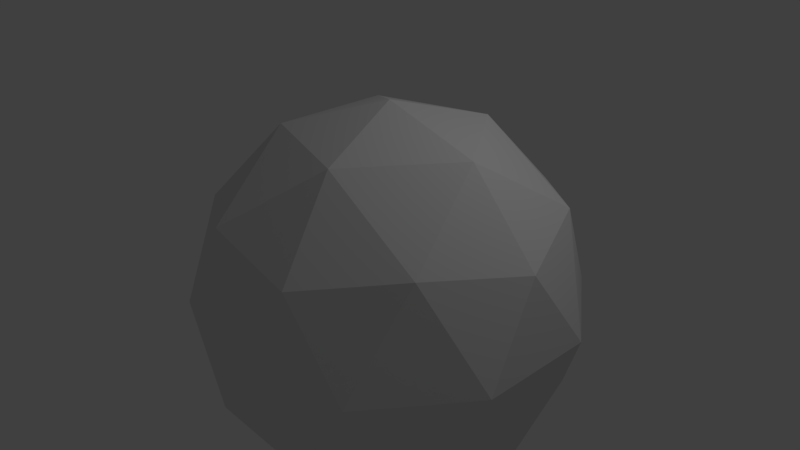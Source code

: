 # Source: asteroid_cylindric.blend  (saved by Blender 2.79.0; exported with 4.5.12 LTS)
import bpy
from mathutils import Matrix  # noqa: F401  (used for matrix-valued properties, if any)

bpy.ops.wm.read_factory_settings(use_empty=True)
scene = bpy.context.scene
scene.name = 'Scene'

# ---- collections
col_collection_1 = bpy.data.collections.new('Collection 1'); scene.collection.children.link(col_collection_1)

# ---- world
world_world = bpy.data.worlds.new('World'); scene.world = world_world
world_world.color = (0.05088, 0.05088, 0.05088)
world_world.use_sun_shadow = False
world_world.sun_shadow_jitter_overblur = 0.0
world_world.cycles.sampling_method = 'MANUAL'

# ---- cameras
cam_camera = bpy.data.cameras.new('Camera')
cam_camera.clip_end = 100.0
cam_camera.lens = 35.0
cam_camera.sensor_width = 32.0
cam_camera.sensor_height = 18.0
cam_camera.ortho_scale = 7.314
cam_camera.dof.focus_distance = 0.0
cam_camera.dof.aperture_fstop = 128.0

# ---- lights
light_lamp = bpy.data.lights.new('Lamp', 'POINT')
light_lamp.transmission_factor = 0.0
light_lamp.cutoff_distance = 30.0
light_lamp.energy = 100.0
light_lamp.shadow_buffer_clip_start = 1.001
light_lamp.shadow_soft_size = 0.1
light_lamp.shadow_maximum_resolution = 0.006
light_lamp.use_absolute_resolution = True

# ---- meshes
me_icosphere = bpy.data.meshes.new('Icosphere')
me_icosphere.from_pydata([(1.881e-09, -6.85e-09, -2.301), (1.665, -1.21, -1.029), (-0.6359, -1.957, -1.029), (-2.058, -6.85e-09, -1.029), (-0.6359, 1.957, -1.029), (1.665, 1.21, -1.029), (0.6359, -1.957, 1.029), (-1.665, -1.21, 1.029), (-1.665, 1.21, 1.029), (0.6359, 1.957, 1.029), (2.058, -6.85e-09, 1.029), (1.881e-09, -6.85e-09, 2.301), (-0.3738, -1.15, -1.957), (0.9785, -0.7109, -1.957), (0.6048, -1.861, -1.21), (1.957, -6.85e-09, -1.21), (0.9785, 0.7109, -1.957), (-1.21, -6.85e-09, -1.957), (-1.583, -1.15, -1.21), (-0.3738, 1.15, -1.957), (-1.583, 1.15, -1.21), (0.6048, 1.861, -1.21), (2.188, -0.7109, -1.35e-09), (2.188, 0.7109, -1.35e-09), (1.881e-09, -2.301, -1.35e-09), (1.352, -1.861, -1.35e-09), (-2.188, -0.7109, -1.35e-09), (-1.352, -1.861, -1.35e-09), (-1.352, 1.861, -1.35e-09), (-2.188, 0.7109, -1.35e-09), (1.352, 1.861, -1.35e-09), (1.881e-09, 2.301, -1.35e-09), (1.583, -1.15, 1.21), (-0.6048, -1.861, 1.21), (-1.957, -6.85e-09, 1.21), (-0.6048, 1.861, 1.21), (1.583, 1.15, 1.21), (0.3738, -1.15, 1.957), (1.21, -6.85e-09, 1.957), (-0.9785, -0.7109, 1.957), (-0.9785, 0.7109, 1.957), (0.3738, 1.15, 1.957), (-0.1869, -0.5752, -2.129), (1.322, -0.9602, -1.493), (-0.01555, -1.909, -1.119), (1.811, -0.6048, -1.119), (1.322, 0.9602, -1.493), (-0.6048, -6.85e-09, -2.129), (-1.821, -0.5752, -1.119), (-0.1869, 0.5752, -2.129), (-1.11, 1.554, -1.119), (1.135, 1.535, -1.119), (1.926, -0.9602, -0.5145), (2.123, 0.3555, 0.5144), (-0.3179, -2.129, -0.5145), (0.9941, -1.909, 0.5145), (-2.123, -0.3555, -0.5144), (-1.509, -1.535, 0.5145), (-0.9941, 1.909, -0.5145), (-1.926, 0.9602, 0.5145), (1.509, 1.535, -0.5145), (0.3179, 2.129, 0.5145), (1.11, -1.554, 1.119), (-1.135, -1.535, 1.119), (-1.811, 0.6048, 1.119), (0.01555, 1.909, 1.119), (1.821, 0.5752, 1.119), (0.5048, -1.554, 1.493), (0.6048, -6.85e-09, 2.129), (-1.322, -0.9602, 1.493), (-1.322, 0.9602, 1.493), (0.5048, 1.554, 1.493), (-0.5048, -1.554, -1.493), (0.4893, -0.3555, -2.129), (1.135, -1.535, -1.119), (1.811, 0.6048, -1.119), (0.4893, 0.3555, -2.129), (-1.634, -6.85e-09, -1.493), (-1.11, -1.554, -1.119), (-0.5048, 1.554, -1.493), (-1.821, 0.5752, -1.119), (-0.01555, 1.909, -1.119), (2.123, -0.3555, 0.5144), (1.926, 0.9602, -0.5145), (0.3179, -2.129, 0.5145), (1.509, -1.535, -0.5145), (-1.926, -0.9602, 0.5145), (-0.9941, -1.909, -0.5145), (-1.509, 1.535, 0.5145), (-2.123, 0.3555, -0.5144), (0.9941, 1.909, 0.5145), (-0.3179, 2.129, -0.5145), (1.821, -0.5752, 1.119), (0.01555, -1.909, 1.119), (-1.811, -0.6048, 1.119), (-1.135, 1.535, 1.119), (1.11, 1.554, 1.119), (0.1869, -0.5752, 2.129), (1.634, -6.85e-09, 1.493), (-0.4893, -0.3555, 2.129), (-0.4893, 0.3555, 2.129), (0.1869, 0.5752, 2.129), (0.7916, 0.5752, 1.957), (1.396, 0.5752, 1.583), (0.9785, 1.15, 1.583), (-0.3024, 0.9306, 1.957), (-0.1155, 1.506, 1.583), (-0.7917, 1.286, 1.583), (-0.9785, 0.0, 1.957), (-1.468, 0.3555, 1.583), (-1.468, -0.3555, 1.583), (-0.3024, -0.9306, 1.957), (-0.7917, -1.286, 1.583), (-0.1155, -1.506, 1.583), (0.7916, -0.5752, 1.957), (0.9785, -1.15, 1.583), (1.396, -0.5752, 1.583), (1.886, 0.9306, 0.6048), (1.77, 1.286, -1.35e-09), (1.468, 1.506, 0.6048), (-0.3024, 2.081, 0.6048), (-0.6762, 2.081, -1.35e-09), (-0.9785, 1.861, 0.6048), (-2.073, 0.3555, 0.6048), (-2.188, 0.0, -1.35e-09), (-2.073, -0.3555, 0.6048), (-0.9785, -1.861, 0.6048), (-0.6762, -2.081, -1.35e-09), (-0.3024, -2.081, 0.6048), (1.468, -1.506, 0.6048), (1.77, -1.286, -1.35e-09), (1.886, -0.9306, 0.6048), (0.6762, 2.081, -1.35e-09), (0.9785, 1.861, -0.6048), (0.3024, 2.081, -0.6048), (-1.77, 1.286, -1.35e-09), (-1.468, 1.506, -0.6048), (-1.886, 0.9306, -0.6048), (-1.77, -1.286, -1.35e-09), (-1.886, -0.9306, -0.6048), (-1.468, -1.506, -0.6048), (0.6762, -2.081, -1.35e-09), (0.3024, -2.081, -0.6048), (0.9785, -1.861, -0.6048), (2.188, 0.0, -1.35e-09), (2.073, -0.3555, -0.6048), (2.073, 0.3555, -0.6048), (0.7917, 1.286, -1.583), (0.3024, 0.9306, -1.957), (0.1155, 1.506, -1.583), (-0.9785, 1.15, -1.583), (-0.7916, 0.5752, -1.957), (-1.396, 0.5752, -1.583), (-1.396, -0.5752, -1.583), (-0.7916, -0.5752, -1.957), (-0.9785, -1.15, -1.583), (1.468, 0.3555, -1.583), (1.468, -0.3555, -1.583), (0.9785, 0.0, -1.957), (0.1155, -1.506, -1.583), (0.3024, -0.9306, -1.957), (0.7917, -1.286, -1.583)], [], [(0, 73, 42), (1, 43, 45), (0, 42, 47), (0, 47, 49), (0, 49, 76), (1, 45, 52), (2, 44, 54), (3, 48, 56), (4, 50, 58), (5, 51, 60), (1, 52, 85), (2, 54, 87), (3, 56, 89), (4, 58, 91), (5, 60, 83), (6, 62, 67), (7, 63, 69), (8, 64, 70), (9, 65, 71), (10, 66, 98), (38, 102, 68), (38, 103, 102), (36, 96, 104), (41, 105, 101), (41, 106, 105), (35, 95, 107), (40, 108, 100), (40, 109, 108), (34, 94, 110), (39, 111, 99), (39, 112, 111), (33, 93, 113), (37, 114, 97), (37, 115, 114), (32, 92, 116), (23, 117, 53), (23, 118, 117), (30, 90, 119), (31, 120, 61), (31, 121, 120), (28, 88, 122), (29, 123, 59), (29, 124, 123), (26, 86, 125), (27, 126, 57), (27, 127, 126), (24, 84, 128), (25, 129, 55), (25, 130, 129), (22, 82, 131), (30, 132, 90), (30, 133, 132), (21, 81, 134), (28, 135, 88), (28, 136, 135), (20, 80, 137), (26, 138, 86), (26, 139, 138), (18, 78, 140), (24, 141, 84), (24, 142, 141), (14, 74, 143), (22, 144, 82), (22, 145, 144), (15, 75, 146), (16, 147, 46), (16, 148, 147), (19, 79, 149), (19, 150, 79), (19, 151, 150), (17, 77, 152), (17, 153, 77), (17, 154, 153), (12, 72, 155), (15, 156, 75), (15, 157, 156), (13, 73, 158), (12, 159, 72), (12, 160, 159), (13, 43, 161), (161, 74, 14), (161, 43, 74), (43, 1, 74), (159, 161, 14), (159, 160, 161), (160, 13, 161), (72, 44, 2), (72, 159, 44), (159, 14, 44), (158, 76, 16), (158, 73, 76), (73, 0, 76), (156, 158, 16), (156, 157, 158), (157, 13, 158), (75, 46, 5), (75, 156, 46), (156, 16, 46), (155, 78, 18), (155, 72, 78), (72, 2, 78), (153, 155, 18), (153, 154, 155), (154, 12, 155), (77, 48, 3), (77, 153, 48), (153, 18, 48), (152, 80, 20), (152, 77, 80), (77, 3, 80), (150, 152, 20), (150, 151, 152), (151, 17, 152), (79, 50, 4), (79, 150, 50), (150, 20, 50), (149, 81, 21), (149, 79, 81), (79, 4, 81), (147, 149, 21), (147, 148, 149), (148, 19, 149), (46, 51, 5), (46, 147, 51), (147, 21, 51), (146, 83, 23), (146, 75, 83), (75, 5, 83), (144, 146, 23), (144, 145, 146), (145, 15, 146), (82, 53, 10), (82, 144, 53), (144, 23, 53), (143, 85, 25), (143, 74, 85), (74, 1, 85), (141, 143, 25), (141, 142, 143), (142, 14, 143), (84, 55, 6), (84, 141, 55), (141, 25, 55), (140, 87, 27), (140, 78, 87), (78, 2, 87), (138, 140, 27), (138, 139, 140), (139, 18, 140), (86, 57, 7), (86, 138, 57), (138, 27, 57), (137, 89, 29), (137, 80, 89), (80, 3, 89), (135, 137, 29), (135, 136, 137), (136, 20, 137), (88, 59, 8), (88, 135, 59), (135, 29, 59), (134, 91, 31), (134, 81, 91), (81, 4, 91), (132, 134, 31), (132, 133, 134), (133, 21, 134), (90, 61, 9), (90, 132, 61), (132, 31, 61), (131, 92, 32), (131, 82, 92), (82, 10, 92), (129, 131, 32), (129, 130, 131), (130, 22, 131), (55, 62, 6), (55, 129, 62), (129, 32, 62), (128, 93, 33), (128, 84, 93), (84, 6, 93), (126, 128, 33), (126, 127, 128), (127, 24, 128), (57, 63, 7), (57, 126, 63), (126, 33, 63), (125, 94, 34), (125, 86, 94), (86, 7, 94), (123, 125, 34), (123, 124, 125), (124, 26, 125), (59, 64, 8), (59, 123, 64), (123, 34, 64), (122, 95, 35), (122, 88, 95), (88, 8, 95), (120, 122, 35), (120, 121, 122), (121, 28, 122), (61, 65, 9), (61, 120, 65), (120, 35, 65), (119, 96, 36), (119, 90, 96), (90, 9, 96), (117, 119, 36), (117, 118, 119), (118, 30, 119), (53, 66, 10), (53, 117, 66), (117, 36, 66), (116, 98, 38), (116, 92, 98), (92, 10, 98), (114, 116, 38), (114, 115, 116), (115, 32, 116), (97, 68, 11), (97, 114, 68), (114, 38, 68), (113, 67, 37), (113, 93, 67), (93, 6, 67), (111, 113, 37), (111, 112, 113), (112, 33, 113), (99, 97, 11), (99, 111, 97), (111, 37, 97), (110, 69, 39), (110, 94, 69), (94, 7, 69), (108, 110, 39), (108, 109, 110), (109, 34, 110), (100, 99, 11), (100, 108, 99), (108, 39, 99), (107, 70, 40), (107, 95, 70), (95, 8, 70), (105, 107, 40), (105, 106, 107), (106, 35, 107), (101, 100, 11), (101, 105, 100), (105, 40, 100), (104, 71, 41), (104, 96, 71), (96, 9, 71), (102, 104, 41), (102, 103, 104), (103, 36, 104), (68, 101, 11), (68, 102, 101), (102, 41, 101), (98, 103, 38), (98, 66, 103), (66, 36, 103), (71, 106, 41), (71, 65, 106), (65, 35, 106), (70, 109, 40), (70, 64, 109), (64, 34, 109), (69, 112, 39), (69, 63, 112), (63, 33, 112), (67, 115, 37), (67, 62, 115), (62, 32, 115), (83, 118, 23), (83, 60, 118), (60, 30, 118), (91, 121, 31), (91, 58, 121), (58, 28, 121), (89, 124, 29), (89, 56, 124), (56, 26, 124), (87, 127, 27), (87, 54, 127), (54, 24, 127), (85, 130, 25), (85, 52, 130), (52, 22, 130), (60, 133, 30), (60, 51, 133), (51, 21, 133), (58, 136, 28), (58, 50, 136), (50, 20, 136), (56, 139, 26), (56, 48, 139), (48, 18, 139), (54, 142, 24), (54, 44, 142), (44, 14, 142), (52, 145, 22), (52, 45, 145), (45, 15, 145), (76, 148, 16), (76, 49, 148), (49, 19, 148), (49, 151, 19), (49, 47, 151), (47, 17, 151), (47, 154, 17), (47, 42, 154), (42, 12, 154), (45, 157, 15), (45, 43, 157), (43, 13, 157), (42, 160, 12), (42, 73, 160), (73, 13, 160)])
_uv = me_icosphere.uv_layers.new(name='UVMap')
_uv.uv.foreach_set('vector', [0.4136, 0.8441, 0.4784, 0.8508, 0.436, 0.922, 0.6623, 0.8441, 0.6027, 0.8508, 0.6384, 0.7624, 0.4136, 0.8441, 0.436, 0.922, 0.3724, 0.8776, 0.4136, 0.8441, 0.3724, 0.8776, 0.3754, 0.7789, 0.4136, 0.8441, 0.3754, 0.7789, 0.441, 0.7624, 0.4436, 0.094, 0.4932, 0.047, 0.5013, 0.13, 0.9193, 0.1536, 0.9597, 0.118, 0.9591, 0.2168, 0.6708, 0.1659, 0.7301, 0.1562, 0.6968, 0.2464, 0.1082, 0.094, 0.1659, 0.13, 0.1019, 0.1812, 0.8565, 0.9972, 0.7933, 0.9972, 0.825, 0.9269, 0.4436, 0.094, 0.5013, 0.13, 0.4373, 0.1812, 0.9193, 0.1536, 0.9591, 0.2168, 0.8941, 0.2366, 0.3262, 0.2684, 0.3308, 0.3514, 0.2749, 0.3197, 0.1082, 0.094, 0.1019, 0.1812, 0.05412, 0.13, 0.8565, 0.9972, 0.825, 0.9269, 0.898, 0.9305, 0.4436, 0.4429, 0.5013, 0.4069, 0.4932, 0.4899, 0.1273, 0.5432, 0.1905, 0.54, 0.1606, 0.6119, 0.0, 0.8441, 0.02387, 0.7624, 0.05955, 0.8508, 0.743, 0.6905, 0.7026, 0.6549, 0.7674, 0.6137, 0.9915, 0.7028, 0.9322, 0.6931, 0.9647, 0.6235, 0.3311, 0.9111, 0.2675, 0.9556, 0.2899, 0.8776, 0.9378, 0.5441, 0.9053, 0.6138, 0.8648, 0.5405, 0.8728, 0.6834, 0.8079, 0.687, 0.8323, 0.6102, 0.2039, 1.0, 0.1615, 0.9288, 0.2263, 0.922, 0.2039, 1.0, 0.1308, 1.0, 0.1615, 0.9288, 0.05771, 1.0, 0.02885, 0.922, 0.0884, 0.9288, 0.1191, 0.8576, 0.1565, 0.7691, 0.1839, 0.8508, 0.1191, 0.8576, 0.08342, 0.7691, 0.1565, 0.7691, 0.04775, 0.6807, 0.08754, 0.6119, 0.1208, 0.6807, 0.1939, 0.6807, 0.2595, 0.6972, 0.2213, 0.7624, 0.1939, 0.6807, 0.2238, 0.6088, 0.2595, 0.6972, 0.4045, 0.5369, 0.4241, 0.4899, 0.4736, 0.5369, 0.325, 0.7138, 0.3281, 0.8125, 0.2869, 0.7789, 0.5427, 0.5369, 0.5508, 0.4539, 0.6067, 0.4856, 0.559, 0.371, 0.6103, 0.3197, 0.6149, 0.4027, 0.9396, 0.8637, 0.9062, 0.7736, 0.9655, 0.7833, 0.9396, 0.8637, 0.8665, 0.8601, 0.9062, 0.7736, 0.7935, 0.8565, 0.7682, 0.7735, 0.8332, 0.77, 0.6634, 0.8169, 0.6628, 0.7182, 0.7032, 0.7537, 0.0, 0.1659, 0.04774, 0.2172, 4.713e-07, 0.2685, 0.09549, 0.2684, 0.1019, 0.3557, 0.04774, 0.3197, 0.2236, 0.371, 0.2154, 0.4539, 0.1659, 0.4069, 0.2236, 0.371, 0.2795, 0.4027, 0.2154, 0.4539, 0.01712, 0.5369, 0.07222, 0.54, 0.03243, 0.6088, 0.8688, 0.3196, 0.9005, 0.39, 0.8373, 0.39, 0.8688, 0.3196, 0.9339, 0.2998, 0.9005, 0.39, 0.3354, 0.371, 0.3895, 0.4069, 0.3699, 0.4539, 0.4309, 0.2684, 0.4949, 0.3197, 0.4373, 0.3557, 0.4309, 0.2684, 0.4949, 0.2172, 0.4949, 0.3197, 0.559, 0.1659, 0.6103, 0.2172, 0.559, 0.2684, 0.7935, 0.8565, 0.7284, 0.8367, 0.7682, 0.7735, 0.7935, 0.8565, 0.7618, 0.9269, 0.7284, 0.8367, 0.0691, 0.0, 0.08867, 0.047, 0.03455, 0.08296, 0.09549, 0.2684, 0.1595, 0.3197, 0.1019, 0.3557, 0.09549, 0.2684, 0.1595, 0.2172, 0.1595, 0.3197, 0.2236, 0.1659, 0.2749, 0.2172, 0.2236, 0.2684, 0.7227, 0.3268, 0.7958, 0.3232, 0.7643, 0.3936, 0.7227, 0.3268, 0.7561, 0.2367, 0.7958, 0.3232, 0.7895, 0.1465, 0.8544, 0.1501, 0.8291, 0.2331, 0.3354, 0.371, 0.3831, 0.3197, 0.3895, 0.4069, 0.3354, 0.371, 0.3354, 0.2684, 0.3831, 0.3197, 0.3354, 0.1659, 0.3895, 0.13, 0.3831, 0.2172, 0.559, 0.1659, 0.6149, 0.1342, 0.6103, 0.2172, 0.559, 0.1659, 0.5508, 0.08296, 0.6149, 0.1342, 0.6145, 0.6807, 0.5748, 0.6119, 0.6299, 0.6088, 0.4684, 0.6807, 0.4385, 0.6088, 0.5017, 0.6119, 0.4684, 0.6807, 0.4028, 0.6972, 0.4385, 0.6088, 0.2073, 6.877e-08, 0.1578, 0.047, 0.1382, 5.158e-08, 0.2073, 6.877e-08, 0.2154, 0.08295, 0.1578, 0.047, 0.2073, 6.877e-08, 0.2713, 0.05127, 0.2154, 0.08295, 0.3354, 0.1025, 0.3308, 0.1855, 0.2795, 0.1342, 0.7244, 0.00724, 0.757, 0.07689, 0.6976, 0.08657, 0.7244, 0.00724, 0.7975, 0.00362, 0.757, 0.07689, 0.8705, 0.0, 0.8949, 0.07679, 0.83, 0.07327, 0.6145, 0.6807, 0.5415, 0.6807, 0.5748, 0.6119, 0.6145, 0.6807, 0.5789, 0.7691, 0.5415, 0.6807, 0.5432, 0.8576, 0.4784, 0.8508, 0.5058, 0.7691, 0.8705, 0.0, 0.9353, 0.04125, 0.8949, 0.07679, 0.4584, 1.0, 0.5008, 0.9288, 0.5315, 1.0, 0.5432, 0.8576, 0.6027, 0.8508, 0.5739, 0.9288, 0.5739, 0.9288, 0.6334, 0.922, 0.6046, 1.0, 0.5739, 0.9288, 0.6027, 0.8508, 0.6334, 0.922, 0.6027, 0.8508, 0.6623, 0.8441, 0.6334, 0.922, 0.5315, 1.0, 0.5739, 0.9288, 0.6046, 1.0, 0.5315, 1.0, 0.5008, 0.9288, 0.5739, 0.9288, 0.5008, 0.9288, 0.5432, 0.8576, 0.5739, 0.9288, 0.8949, 0.07679, 0.9597, 0.118, 0.9193, 0.1536, 0.8949, 0.07679, 0.9353, 0.04125, 0.9597, 0.118, 0.9353, 0.04125, 1.0, 0.08251, 0.9597, 0.118, 0.5058, 0.7691, 0.441, 0.7624, 0.4684, 0.6807, 0.5058, 0.7691, 0.4784, 0.8508, 0.441, 0.7624, 0.4784, 0.8508, 0.4136, 0.8441, 0.441, 0.7624, 0.5415, 0.6807, 0.5058, 0.7691, 0.4684, 0.6807, 0.5415, 0.6807, 0.5789, 0.7691, 0.5058, 0.7691, 0.5789, 0.7691, 0.5432, 0.8576, 0.5058, 0.7691, 0.5748, 0.6119, 0.5017, 0.6119, 0.535, 0.5432, 0.5748, 0.6119, 0.5415, 0.6807, 0.5017, 0.6119, 0.5415, 0.6807, 0.4684, 0.6807, 0.5017, 0.6119, 0.83, 0.07327, 0.8544, 0.1501, 0.7895, 0.1465, 0.83, 0.07327, 0.8949, 0.07679, 0.8544, 0.1501, 0.8949, 0.07679, 0.9193, 0.1536, 0.8544, 0.1501, 0.757, 0.07689, 0.83, 0.07327, 0.7895, 0.1465, 0.757, 0.07689, 0.7975, 0.00362, 0.83, 0.07327, 0.7975, 0.00362, 0.8705, 0.0, 0.83, 0.07327, 0.6976, 0.08657, 0.7301, 0.1562, 0.6708, 0.1659, 0.6976, 0.08657, 0.757, 0.07689, 0.7301, 0.1562, 0.757, 0.07689, 0.7895, 0.1465, 0.7301, 0.1562, 0.2795, 0.1342, 0.2749, 0.2172, 0.2236, 0.1659, 0.2795, 0.1342, 0.3308, 0.1855, 0.2749, 0.2172, 0.3308, 0.1855, 0.3262, 0.2684, 0.2749, 0.2172, 0.2154, 0.08295, 0.2795, 0.1342, 0.2236, 0.1659, 0.2154, 0.08295, 0.2713, 0.05127, 0.2795, 0.1342, 0.2713, 0.05127, 0.3354, 0.1025, 0.2795, 0.1342, 0.1578, 0.047, 0.1659, 0.13, 0.1082, 0.094, 0.1578, 0.047, 0.2154, 0.08295, 0.1659, 0.13, 0.2154, 0.08295, 0.2236, 0.1659, 0.1659, 0.13, 0.1382, 5.158e-08, 0.08867, 0.047, 0.0691, 0.0, 0.1382, 5.158e-08, 0.1578, 0.047, 0.08867, 0.047, 0.1578, 0.047, 0.1082, 0.094, 0.08867, 0.047, 0.4385, 0.6088, 0.373, 0.6253, 0.4086, 0.5369, 0.4385, 0.6088, 0.4028, 0.6972, 0.373, 0.6253, 0.4028, 0.6972, 0.3373, 0.7138, 0.373, 0.6253, 0.5017, 0.6119, 0.4718, 0.54, 0.535, 0.5432, 0.5017, 0.6119, 0.4385, 0.6088, 0.4718, 0.54, 0.4385, 0.6088, 0.4086, 0.5369, 0.4718, 0.54, 0.6299, 0.6088, 0.5901, 0.54, 0.6452, 0.5369, 0.6299, 0.6088, 0.5748, 0.6119, 0.5901, 0.54, 0.5748, 0.6119, 0.535, 0.5432, 0.5901, 0.54, 0.6149, 0.1342, 0.6067, 0.05127, 0.6708, 0.1025, 0.6149, 0.1342, 0.5508, 0.08296, 0.6067, 0.05127, 0.5508, 0.08296, 0.5427, 0.0, 0.6067, 0.05127, 0.6103, 0.2172, 0.6662, 0.1855, 0.6616, 0.2684, 0.6103, 0.2172, 0.6149, 0.1342, 0.6662, 0.1855, 0.6149, 0.1342, 0.6708, 0.1025, 0.6662, 0.1855, 0.3831, 0.2172, 0.4373, 0.1812, 0.4309, 0.2684, 0.3831, 0.2172, 0.3895, 0.13, 0.4373, 0.1812, 0.3895, 0.13, 0.4436, 0.094, 0.4373, 0.1812, 0.3831, 0.3197, 0.3831, 0.2172, 0.4309, 0.2684, 0.3831, 0.3197, 0.3354, 0.2684, 0.3831, 0.2172, 0.3354, 0.2684, 0.3354, 0.1659, 0.3831, 0.2172, 0.3895, 0.4069, 0.4373, 0.3557, 0.4436, 0.4429, 0.3895, 0.4069, 0.3831, 0.3197, 0.4373, 0.3557, 0.3831, 0.3197, 0.4309, 0.2684, 0.4373, 0.3557, 0.8291, 0.2331, 0.8941, 0.2366, 0.8688, 0.3196, 0.8291, 0.2331, 0.8544, 0.1501, 0.8941, 0.2366, 0.8544, 0.1501, 0.9193, 0.1536, 0.8941, 0.2366, 0.7958, 0.3232, 0.8291, 0.2331, 0.8688, 0.3196, 0.7958, 0.3232, 0.7561, 0.2367, 0.8291, 0.2331, 0.7561, 0.2367, 0.7895, 0.1465, 0.8291, 0.2331, 0.7643, 0.3936, 0.8373, 0.39, 0.8058, 0.4603, 0.7643, 0.3936, 0.7958, 0.3232, 0.8373, 0.39, 0.7958, 0.3232, 0.8688, 0.3196, 0.8373, 0.39, 0.2236, 0.2684, 0.2749, 0.3197, 0.2236, 0.371, 0.2236, 0.2684, 0.2749, 0.2172, 0.2749, 0.3197, 0.2749, 0.2172, 0.3262, 0.2684, 0.2749, 0.3197, 0.1595, 0.3197, 0.2236, 0.2684, 0.2236, 0.371, 0.1595, 0.3197, 0.1595, 0.2172, 0.2236, 0.2684, 0.1595, 0.2172, 0.2236, 0.1659, 0.2236, 0.2684, 0.1019, 0.3557, 0.1659, 0.4069, 0.1082, 0.4429, 0.1019, 0.3557, 0.1595, 0.3197, 0.1659, 0.4069, 0.1595, 0.3197, 0.2236, 0.371, 0.1659, 0.4069, 0.03455, 0.08296, 0.05412, 0.13, 0.0, 0.1659, 0.03455, 0.08296, 0.08867, 0.047, 0.05412, 0.13, 0.08867, 0.047, 0.1082, 0.094, 0.05412, 0.13, 0.7284, 0.8367, 0.6967, 0.9071, 0.6634, 0.8169, 0.7284, 0.8367, 0.7618, 0.9269, 0.6967, 0.9071, 0.7618, 0.9269, 0.7301, 0.9972, 0.6967, 0.9071, 0.7682, 0.7735, 0.7032, 0.7537, 0.743, 0.6905, 0.7682, 0.7735, 0.7284, 0.8367, 0.7032, 0.7537, 0.7284, 0.8367, 0.6634, 0.8169, 0.7032, 0.7537, 0.559, 0.2684, 0.6103, 0.3197, 0.559, 0.371, 0.559, 0.2684, 0.6103, 0.2172, 0.6103, 0.3197, 0.6103, 0.2172, 0.6616, 0.2684, 0.6103, 0.3197, 0.4949, 0.3197, 0.559, 0.2684, 0.559, 0.371, 0.4949, 0.3197, 0.4949, 0.2172, 0.559, 0.2684, 0.4949, 0.2172, 0.559, 0.1659, 0.559, 0.2684, 0.4373, 0.3557, 0.5013, 0.4069, 0.4436, 0.4429, 0.4373, 0.3557, 0.4949, 0.3197, 0.5013, 0.4069, 0.4949, 0.3197, 0.559, 0.371, 0.5013, 0.4069, 0.3699, 0.4539, 0.4241, 0.4899, 0.4045, 0.5369, 0.3699, 0.4539, 0.3895, 0.4069, 0.4241, 0.4899, 0.3895, 0.4069, 0.4436, 0.4429, 0.4241, 0.4899, 0.9005, 0.39, 0.9656, 0.3702, 0.9322, 0.4603, 0.9005, 0.39, 0.9339, 0.2998, 0.9656, 0.3702, 0.9339, 0.2998, 0.9989, 0.28, 0.9656, 0.3702, 0.8373, 0.39, 0.869, 0.4603, 0.8058, 0.4603, 0.8373, 0.39, 0.9005, 0.39, 0.869, 0.4603, 0.9005, 0.39, 0.9322, 0.4603, 0.869, 0.4603, 0.03243, 0.6088, 0.08754, 0.6119, 0.04775, 0.6807, 0.03243, 0.6088, 0.07222, 0.54, 0.08754, 0.6119, 0.07222, 0.54, 0.1273, 0.5432, 0.08754, 0.6119, 0.2154, 0.4539, 0.2713, 0.4856, 0.2073, 0.5369, 0.2154, 0.4539, 0.2795, 0.4027, 0.2713, 0.4856, 0.2795, 0.4027, 0.3354, 0.4344, 0.2713, 0.4856, 0.1659, 0.4069, 0.1578, 0.4899, 0.1082, 0.4429, 0.1659, 0.4069, 0.2154, 0.4539, 0.1578, 0.4899, 0.2154, 0.4539, 0.2073, 0.5369, 0.1578, 0.4899, 0.04774, 0.3197, 0.05412, 0.4069, 9.55e-07, 0.371, 0.04774, 0.3197, 0.1019, 0.3557, 0.05412, 0.4069, 0.1019, 0.3557, 0.1082, 0.4429, 0.05412, 0.4069, 4.713e-07, 0.2685, 0.04774, 0.3197, 9.55e-07, 0.371, 4.713e-07, 0.2685, 0.04774, 0.2172, 0.04774, 0.3197, 0.04774, 0.2172, 0.09549, 0.2684, 0.04774, 0.3197, 0.7032, 0.7537, 0.7026, 0.6549, 0.743, 0.6905, 0.7032, 0.7537, 0.6628, 0.7182, 0.7026, 0.6549, 0.6628, 0.7182, 0.6623, 0.6194, 0.7026, 0.6549, 0.8332, 0.77, 0.8079, 0.687, 0.8728, 0.6834, 0.8332, 0.77, 0.7682, 0.7735, 0.8079, 0.687, 0.7682, 0.7735, 0.743, 0.6905, 0.8079, 0.687, 0.9062, 0.7736, 0.8332, 0.77, 0.8728, 0.6834, 0.9062, 0.7736, 0.8665, 0.8601, 0.8332, 0.77, 0.8665, 0.8601, 0.7935, 0.8565, 0.8332, 0.77, 0.9655, 0.7833, 0.9322, 0.6931, 0.9915, 0.7028, 0.9655, 0.7833, 0.9062, 0.7736, 0.9322, 0.6931, 0.9062, 0.7736, 0.8728, 0.6834, 0.9322, 0.6931, 0.6149, 0.4027, 0.6662, 0.3514, 0.6708, 0.4344, 0.6149, 0.4027, 0.6103, 0.3197, 0.6662, 0.3514, 0.6103, 0.3197, 0.6616, 0.2684, 0.6662, 0.3514, 0.6067, 0.4856, 0.6149, 0.4027, 0.6708, 0.4344, 0.6067, 0.4856, 0.5508, 0.4539, 0.6149, 0.4027, 0.5508, 0.4539, 0.559, 0.371, 0.6149, 0.4027, 0.2869, 0.7789, 0.2899, 0.8776, 0.2487, 0.8441, 0.2869, 0.7789, 0.3281, 0.8125, 0.2899, 0.8776, 0.3281, 0.8125, 0.3311, 0.9111, 0.2899, 0.8776, 0.4736, 0.5369, 0.4932, 0.4899, 0.5427, 0.5369, 0.4736, 0.5369, 0.4241, 0.4899, 0.4932, 0.4899, 0.4241, 0.4899, 0.4436, 0.4429, 0.4932, 0.4899, 0.2595, 0.6972, 0.2893, 0.6253, 0.325, 0.7138, 0.2595, 0.6972, 0.2238, 0.6088, 0.2893, 0.6253, 0.2238, 0.6088, 0.2537, 0.5369, 0.2893, 0.6253, 0.2213, 0.7624, 0.2869, 0.7789, 0.2487, 0.8441, 0.2213, 0.7624, 0.2595, 0.6972, 0.2869, 0.7789, 0.2595, 0.6972, 0.325, 0.7138, 0.2869, 0.7789, 0.1208, 0.6807, 0.1606, 0.6119, 0.1939, 0.6807, 0.1208, 0.6807, 0.08754, 0.6119, 0.1606, 0.6119, 0.08754, 0.6119, 0.1273, 0.5432, 0.1606, 0.6119, 0.1565, 0.7691, 0.1208, 0.6807, 0.1939, 0.6807, 0.1565, 0.7691, 0.08342, 0.7691, 0.1208, 0.6807, 0.08342, 0.7691, 0.04775, 0.6807, 0.1208, 0.6807, 0.1839, 0.8508, 0.2213, 0.7624, 0.2487, 0.8441, 0.1839, 0.8508, 0.1565, 0.7691, 0.2213, 0.7624, 0.1565, 0.7691, 0.1939, 0.6807, 0.2213, 0.7624, 0.0884, 0.9288, 0.05955, 0.8508, 0.1191, 0.8576, 0.0884, 0.9288, 0.02885, 0.922, 0.05955, 0.8508, 0.02885, 0.922, 0.0, 0.8441, 0.05955, 0.8508, 0.1615, 0.9288, 0.0884, 0.9288, 0.1191, 0.8576, 0.1615, 0.9288, 0.1308, 1.0, 0.0884, 0.9288, 0.1308, 1.0, 0.05771, 1.0, 0.0884, 0.9288, 0.2263, 0.922, 0.1839, 0.8508, 0.2487, 0.8441, 0.2263, 0.922, 0.1615, 0.9288, 0.1839, 0.8508, 0.1615, 0.9288, 0.1191, 0.8576, 0.1839, 0.8508, 0.8323, 0.6102, 0.7674, 0.6137, 0.7918, 0.5369, 0.8323, 0.6102, 0.8079, 0.687, 0.7674, 0.6137, 0.8079, 0.687, 0.743, 0.6905, 0.7674, 0.6137, 0.8648, 0.5405, 0.8323, 0.6102, 0.7918, 0.5369, 0.8648, 0.5405, 0.9053, 0.6138, 0.8323, 0.6102, 0.9053, 0.6138, 0.8728, 0.6834, 0.8323, 0.6102, 0.2899, 0.8776, 0.2263, 0.922, 0.2487, 0.8441, 0.2899, 0.8776, 0.2675, 0.9556, 0.2263, 0.922, 0.2675, 0.9556, 0.2039, 1.0, 0.2263, 0.922, 0.9647, 0.6235, 0.9053, 0.6138, 0.9378, 0.5441, 0.9647, 0.6235, 0.9322, 0.6931, 0.9053, 0.6138, 0.9322, 0.6931, 0.8728, 0.6834, 0.9053, 0.6138, 0.7674, 0.6137, 0.727, 0.5782, 0.7918, 0.5369, 0.7674, 0.6137, 0.7026, 0.6549, 0.727, 0.5782, 0.7026, 0.6549, 0.6623, 0.6194, 0.727, 0.5782, 0.05955, 0.8508, 0.08342, 0.7691, 0.1191, 0.8576, 0.05955, 0.8508, 0.02387, 0.7624, 0.08342, 0.7691, 0.02387, 0.7624, 0.04775, 0.6807, 0.08342, 0.7691, 0.1606, 0.6119, 0.2238, 0.6088, 0.1939, 0.6807, 0.1606, 0.6119, 0.1905, 0.54, 0.2238, 0.6088, 0.1905, 0.54, 0.2537, 0.5369, 0.2238, 0.6088, 0.4932, 0.4899, 0.5508, 0.4539, 0.5427, 0.5369, 0.4932, 0.4899, 0.5013, 0.4069, 0.5508, 0.4539, 0.5013, 0.4069, 0.559, 0.371, 0.5508, 0.4539, 0.898, 0.9305, 0.8665, 0.8601, 0.9396, 0.8637, 0.898, 0.9305, 0.825, 0.9269, 0.8665, 0.8601, 0.825, 0.9269, 0.7935, 0.8565, 0.8665, 0.8601, 0.05412, 0.13, 0.04774, 0.2172, 0.0, 0.1659, 0.05412, 0.13, 0.1019, 0.1812, 0.04774, 0.2172, 0.1019, 0.1812, 0.09549, 0.2684, 0.04774, 0.2172, 0.2749, 0.3197, 0.2795, 0.4027, 0.2236, 0.371, 0.2749, 0.3197, 0.3308, 0.3514, 0.2795, 0.4027, 0.3308, 0.3514, 0.3354, 0.4344, 0.2795, 0.4027, 0.8941, 0.2366, 0.9339, 0.2998, 0.8688, 0.3196, 0.8941, 0.2366, 0.9591, 0.2168, 0.9339, 0.2998, 0.9591, 0.2168, 0.9989, 0.28, 0.9339, 0.2998, 0.4373, 0.1812, 0.4949, 0.2172, 0.4309, 0.2684, 0.4373, 0.1812, 0.5013, 0.13, 0.4949, 0.2172, 0.5013, 0.13, 0.559, 0.1659, 0.4949, 0.2172, 0.825, 0.9269, 0.7618, 0.9269, 0.7935, 0.8565, 0.825, 0.9269, 0.7933, 0.9972, 0.7618, 0.9269, 0.7933, 0.9972, 0.7301, 0.9972, 0.7618, 0.9269, 0.1019, 0.1812, 0.1595, 0.2172, 0.09549, 0.2684, 0.1019, 0.1812, 0.1659, 0.13, 0.1595, 0.2172, 0.1659, 0.13, 0.2236, 0.1659, 0.1595, 0.2172, 0.6968, 0.2464, 0.7561, 0.2367, 0.7227, 0.3268, 0.6968, 0.2464, 0.7301, 0.1562, 0.7561, 0.2367, 0.7301, 0.1562, 0.7895, 0.1465, 0.7561, 0.2367, 0.9591, 0.2168, 0.9995, 0.1813, 0.9989, 0.28, 0.9591, 0.2168, 0.9597, 0.118, 0.9995, 0.1813, 0.9597, 0.118, 1.0, 0.08251, 0.9995, 0.1813, 0.5013, 0.13, 0.5508, 0.08296, 0.559, 0.1659, 0.5013, 0.13, 0.4932, 0.047, 0.5508, 0.08296, 0.4932, 0.047, 0.5427, 0.0, 0.5508, 0.08296, 0.441, 0.7624, 0.4028, 0.6972, 0.4684, 0.6807, 0.441, 0.7624, 0.3754, 0.7789, 0.4028, 0.6972, 0.3754, 0.7789, 0.3373, 0.7138, 0.4028, 0.6972, 0.3754, 0.7789, 0.3342, 0.8125, 0.3373, 0.7138, 0.3754, 0.7789, 0.3724, 0.8776, 0.3342, 0.8125, 0.3724, 0.8776, 0.3311, 0.9111, 0.3342, 0.8125, 0.3724, 0.8776, 0.3948, 0.9556, 0.3311, 0.9111, 0.3724, 0.8776, 0.436, 0.922, 0.3948, 0.9556, 0.436, 0.922, 0.4584, 1.0, 0.3948, 0.9556, 0.6384, 0.7624, 0.5789, 0.7691, 0.6145, 0.6807, 0.6384, 0.7624, 0.6027, 0.8508, 0.5789, 0.7691, 0.6027, 0.8508, 0.5432, 0.8576, 0.5789, 0.7691, 0.436, 0.922, 0.5008, 0.9288, 0.4584, 1.0, 0.436, 0.922, 0.4784, 0.8508, 0.5008, 0.9288, 0.4784, 0.8508, 0.5432, 0.8576, 0.5008, 0.9288])
me_icosphere.use_remesh_preserve_volume = False
me_icosphere.use_remesh_preserve_attributes = False
me_icosphere.use_mirror_vertex_groups = False
me_icosphere.update()

# ---- objects
ob_icosphere = bpy.data.objects.new('Icosphere', me_icosphere)
ob_lamp = bpy.data.objects.new('Lamp', light_lamp)
ob_camera = bpy.data.objects.new('Camera', cam_camera)

# ---- transforms, parenting, visibility, modifiers, constraints
ob_icosphere.location = (1.0, -0.5496, 0.1338)
ob_icosphere.lineart.crease_threshold = 0.0
ob_lamp.location = (4.076, 1.005, 5.904)
ob_lamp.rotation_euler = (0.6503, 0.05522, 1.866)
ob_lamp.lock_rotations_4d = False
ob_lamp.empty_display_type = 'ARROWS'
ob_lamp.color = (0.0, 0.0, 0.0, 0.0)
ob_lamp.lineart.crease_threshold = 0.0
ob_camera.location = (7.481, -6.508, 5.344)
ob_camera.rotation_euler = (1.109, 0.0, 0.8149)
ob_camera.lock_rotations_4d = False
ob_camera.empty_display_type = 'ARROWS'
ob_camera.color = (0.0, 0.0, 0.0, 0.0)
ob_camera.display_type = 'WIRE'
ob_camera.lineart.crease_threshold = 0.0

# ---- collection membership
col_collection_1.objects.link(ob_icosphere)
col_collection_1.objects.link(ob_lamp)
col_collection_1.objects.link(ob_camera)

# ---- scene / render settings (as saved in the file)
scene.camera = ob_camera
scene.frame_start = 1; scene.frame_end = 250; scene.frame_set(0)
scene.render.engine = 'BLENDER_EEVEE_NEXT'
scene.render.resolution_percentage = 50
scene.render.dither_intensity = 0.0
scene.cycles.use_denoising = False
scene.cycles.samples = 128
scene.cycles.sampling_pattern = 'TABULATED_SOBOL'
scene.cycles.use_adaptive_sampling = False
scene.cycles.use_light_tree = False
scene.cycles.blur_glossy = 0.0
scene.cycles.sample_clamp_indirect = 0.0
scene.view_settings.view_transform = 'Standard'
bpy.context.view_layer.update()
